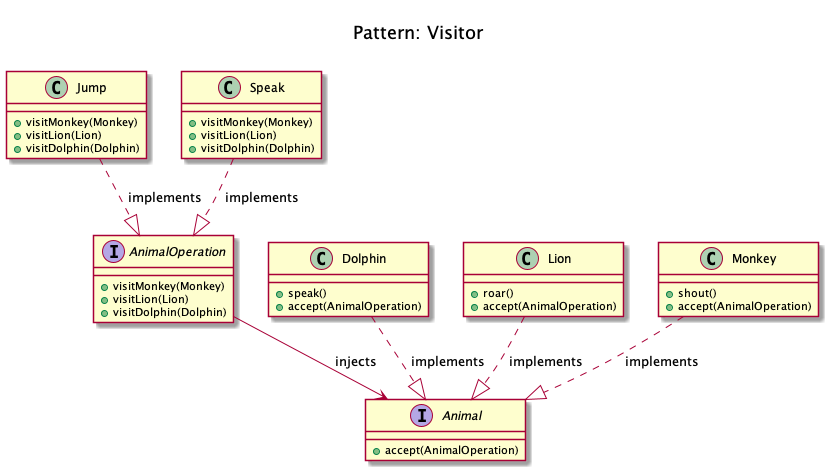

The diagram above was rendered by PlantUML. Its source (embedded in the PNG):
@startuml
	Title <size:20>\nPattern: Visitor\n

    interface Animal {
        + accept(AnimalOperation)
    }

    interface AnimalOperation {
        + visitMonkey(Monkey)
        + visitLion(Lion)
        + visitDolphin(Dolphin)
    }

    class Dolphin {
        + speak()
        + accept(AnimalOperation)
    }

    class Lion {
        + roar()
        + accept(AnimalOperation)
    }

    class Monkey {
        + shout()
        + accept(AnimalOperation)
    }

    class Jump {
        + visitMonkey(Monkey)
        + visitLion(Lion)
        + visitDolphin(Dolphin)
    }

    class Speak {
        + visitMonkey(Monkey)
        + visitLion(Lion)
        + visitDolphin(Dolphin)
    }


    Dolphin ..|> Animal: " implements"
    Lion ..|> Animal: " implements"
    Monkey ..|> Animal: " implements"
    Jump ..|> AnimalOperation: " implements"
    Speak ..|> AnimalOperation: " implements"
    AnimalOperation --> Animal: " injects"
@enduml